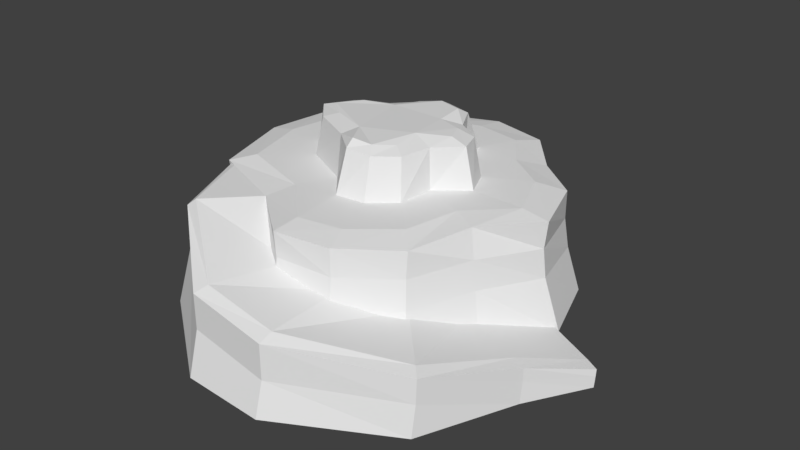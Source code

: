 # Source: Hill1.blend  (saved by Blender 2.79.0; exported with 4.5.12 LTS)
import bpy
from mathutils import Matrix  # noqa: F401  (used for matrix-valued properties, if any)

bpy.ops.wm.read_factory_settings(use_empty=True)
scene = bpy.context.scene
scene.name = 'Scene'

# ---- collections
col_collection_1 = bpy.data.collections.new('Collection 1'); scene.collection.children.link(col_collection_1)

# ---- world
world_world = bpy.data.worlds.new('World'); scene.world = world_world
world_world.color = (0.05088, 0.05088, 0.05088)
world_world.use_sun_shadow = False
world_world.sun_shadow_jitter_overblur = 0.0
world_world.cycles.sampling_method = 'MANUAL'

# ---- meshes
me_cylinder_001 = bpy.data.meshes.new('Cylinder.001')
me_cylinder_001.from_pydata([(-6.622, -15.17, 8.672), (-16.87, -10.95, 8.281), (-13.05, -21.1, 7.772), (1.216, -19.27, 4.785), (-2.628, -29.65, 4.123), (7.025, -18.18, 2.923), (7.231, -29.97, 2.261), (12.77, -13.55, 0.4535), (20.84, -22.15, -0.03199), (15.31, -5.674, -2.138), (25.83, -10.98, -2.449), (19.92, 1.289, -4.0), (30.44, -4.031, -4.208), (-16.43, -9.868, 5.187), (-13.36, -20.6, 3.357), (-2.628, -29.65, -0.2101), (7.231, -29.97, -2.072), (20.83, -22.28, -3.008), (25.83, -10.98, -4.086), (30.45, -4.141, -5.053), (-18.39, -10.76, -4.135), (-14.53, -22.33, -4.701), (-2.668, -31.09, -5.572), (7.199, -31.09, -6.266), (20.81, -22.93, -6.808), (25.76, -11.27, -6.773), (30.4, -4.251, -6.411), (-15.71, -11.53, 8.588), (-12.2, -20.53, 8.566), (-2.045, -28.08, 4.702), (7.2, -28.18, 2.84), (19.61, -20.83, 0.37), (24.23, -10.18, -2.221), (28.85, -3.212, -4.083)], [], [(27, 28, 0), (28, 29, 3, 0), (29, 30, 5, 3), (30, 31, 7, 5), (31, 32, 9, 7), (32, 33, 11, 9), (2, 14, 15, 4), (8, 17, 18, 10), (4, 15, 16, 6), (10, 18, 19, 12), (1, 13, 14, 2), (6, 16, 17, 8), (13, 20, 21, 14), (18, 25, 26, 19), (16, 23, 24, 17), (14, 21, 22, 15), (17, 24, 25, 18), (15, 22, 23, 16), (10, 12, 33, 32), (8, 10, 32, 31), (6, 8, 31, 30), (4, 6, 30, 29), (2, 4, 29, 28), (1, 2, 28, 27)])
_uv = me_cylinder_001.uv_layers.new(name='UVMap')
_uv.uv.foreach_set('vector', [-4.826, 5.289, -6.985, 3.914, -5.388, 2.638, -6.985, 3.914, -9.024, 1.008, -6.509, 0.1839, -5.388, 2.638, -9.024, 1.008, -8.979, -1.612, -6.184, -1.525, -6.509, 0.1839, -8.979, -1.612, -6.897, -5.115, -4.836, -3.237, -6.184, -1.525, -6.897, -5.115, -3.891, -6.531, -2.559, -4.07, -4.836, -3.237, -3.891, -6.531, -1.931, -7.908, -0.6011, -5.448, -2.559, -4.07, -6.279, 9.177, -6.37, 7.928, -2.284, 7.275, -2.44, 8.481, 4.708, 8.793, 4.888, 8.001, 8.211, 8.647, 8.089, 9.072, -2.44, 8.481, -2.284, 7.275, 0.5802, 7.241, 0.3423, 8.42, 8.089, 9.072, 8.211, 8.647, 10.43, 9.004, 10.39, 9.231, -9.272, 9.231, -9.498, 8.363, -6.37, 7.928, -6.279, 9.177, 0.3423, 8.42, 0.5802, 7.241, 4.888, 8.001, 4.708, 8.793, -9.498, 8.363, -9.392, 5.774, -6.067, 5.637, -6.37, 7.928, 8.211, 8.647, 8.336, 7.927, 10.5, 8.642, 10.43, 9.004, 0.5802, 7.241, 0.7432, 6.036, 5.034, 6.96, 4.888, 8.001, -6.37, 7.928, -6.067, 5.637, -1.979, 5.755, -2.284, 7.275, 4.888, 8.001, 5.034, 6.96, 8.336, 7.927, 8.211, 8.647, -2.284, 7.275, -1.979, 5.755, 0.7432, 6.036, 0.5802, 7.241, -4.119, -6.98, -2.167, -8.352, -1.931, -7.908, -3.891, -6.531, -7.263, -5.478, -4.119, -6.98, -3.891, -6.531, -6.897, -5.115, -9.498, -1.667, -7.263, -5.478, -6.897, -5.115, -8.979, -1.612, -9.498, 1.123, -9.498, -1.667, -8.979, -1.612, -9.024, 1.008, -7.24, 4.155, -9.498, 1.123, -9.024, 1.008, -6.985, 3.914, -4.739, 5.633, -7.24, 4.155, -6.985, 3.914, -4.826, 5.289])
me_cylinder_001.use_remesh_preserve_volume = False
me_cylinder_001.use_remesh_preserve_attributes = False
me_cylinder_001.use_mirror_vertex_groups = False
me_cylinder_001.update()
me_cylinder = bpy.data.meshes.new('Cylinder')
me_cylinder.from_pydata([(0.3882, 22.36, -4.022), (0.3745, 19.87, 8.614), (8.876, 19.55, -3.963), (8.051, 17.83, 8.729), (14.65, 13.52, -4.341), (12.82, 12.15, 8.535), (20.21, 8.962, -4.22), (18.36, 7.829, 8.507), (23.11, 0.1333, -4.544), (20.98, 0.01514, 8.461), (17.81, -7.935, -3.483), (15.85, -6.873, 8.858), (14.85, -15.96, -4.838), (13.37, -14.48, 8.294), (8.06, -21.58, -4.112), (7.242, -19.62, 8.636), (0.7158, -23.38, -3.5), (0.6604, -21.11, 9.02), (-7.541, -16.93, -4.212), (-6.622, -15.17, 8.672), (13.24, -14.6, 4.928), (16.65, -7.503, 5.446), (-19.17, -11.95, -4.251), (-17.34, -10.88, 8.573), (-22.66, -0.2689, -4.145), (-20.44, -0.3098, 8.637), (-21.24, 8.428, -4.113), (-19.28, 7.689, 8.619), (-13.39, 13.59, -4.367), (-11.75, 11.76, 8.393), (-7.697, 19.84, -4.847), (-6.904, 18.07, 8.173), (0.2834, 16.13, 9.124), (6.518, 14.78, 9.273), (9.96, 9.785, 9.282), (15.08, 6.141, 9.269), (17.63, -0.1383, 9.101), (12.69, -5.316, 9.194), (11.0, -11.9, 9.012), (6.065, -16.41, 9.194), (0.8223, -17.68, 9.403), (-5.199, -11.89, 9.313), (20.54, 0.07923, 5.0), (-14.57, -8.859, 9.423), (-16.89, -0.3875, 9.386), (-15.89, 6.213, 9.258), (-9.144, 8.99, 9.127), (-5.625, 14.64, 8.967), (0.4814, 20.51, 1.531), (8.206, 18.06, 1.709), (13.94, 13.0, 1.436), (18.87, 8.053, 1.381), (20.83, 0.3091, 1.381), (17.07, -7.541, 1.849), (13.51, -14.96, 1.206), (7.562, -20.18, 1.621), (0.5952, -21.3, 2.109), (-7.567, -16.46, 1.672), (18.29, 7.92, 4.981), (-17.17, -10.77, 1.483), (-20.99, -0.7282, 1.543), (-19.47, 7.592, 1.532), (-13.0, 13.01, 1.261), (-7.012, 18.5, 1.02), (0.01116, 11.08, 9.16), (4.265, 10.11, 9.258), (5.464, 5.689, 9.264), (9.57, 3.331, 9.255), (10.97, -0.04746, 9.144), (7.275, -3.194, 9.206), (6.664, -7.548, 9.086), (3.781, -10.34, 9.206), (0.2086, -10.98, 9.344), (-2.982, -7.301, 9.284), (13.21, 12.74, 5.03), (-9.229, -4.306, 9.357), (-12.07, -0.6885, 9.333), (-9.862, 3.282, 9.248), (-5.737, 5.808, 9.162), (-3.643, 9.745, 9.056), (0.1803, 9.411, 14.08), (3.881, 8.223, 14.2), (5.609, 4.924, 14.13), (8.754, 2.912, 14.08), (9.668, 0.152, 14.06), (6.902, -2.879, 14.19), (5.848, -6.454, 13.98), (3.431, -8.863, 14.17), (0.2557, -9.161, 14.41), (-3.139, -6.339, 14.28), (7.771, 17.65, 5.397), (-8.46, -3.632, 14.22), (-11.18, -0.6227, 14.23), (-9.351, 2.655, 14.15), (-5.678, 5.163, 13.96), (-3.227, 8.205, 13.84), (0.1197, 8.037, 14.83), (3.303, 6.993, 14.95), (3.605, 3.37, 14.82), (6.712, 2.46, 14.78), (7.67, 0.1482, 14.74), (4.261, -2.141, 15.01), (4.364, -5.483, 14.61), (2.528, -7.579, 14.89), (0.177, -8.008, 15.22), (-1.812, -4.683, 14.98), (0.305, 19.98, 5.015), (-6.613, -2.776, 14.89), (-9.079, -0.7026, 14.93), (-7.167, 2.171, 14.88), (-3.684, 3.8, 14.65), (-2.43, 6.955, 14.47), (7.356, -19.66, 5.284), (0.6285, -20.81, 5.792), (-7.243, -15.92, 5.303), (-16.74, -10.74, 5.092), (-20.42, -0.7285, 5.149), (-18.99, 7.414, 5.157), (-12.48, 12.48, 4.912), (-6.877, 18.12, 4.628)], [], [(77, 76, 92, 93), (106, 1, 3, 90), (90, 3, 5, 74), (74, 5, 7, 58), (58, 7, 9, 42), (42, 9, 11, 21), (21, 11, 13, 20), (20, 13, 15, 112), (112, 15, 17, 113), (41, 73, 75, 43), (59, 115, 116, 60), (113, 17, 19, 114), (115, 23, 25, 116), (116, 25, 27, 117), (11, 9, 36, 37), (117, 27, 29, 118), (118, 29, 31, 119), (114, 115, 59, 57), (31, 29, 46, 47), (7, 5, 34, 35), (17, 15, 39, 40), (3, 1, 32, 33), (27, 25, 44, 45), (13, 11, 37, 38), (56, 113, 114, 57), (1, 31, 47, 32), (9, 7, 35, 36), (19, 17, 40, 41), (29, 27, 45, 46), (5, 3, 33, 34), (15, 13, 38, 39), (25, 23, 43, 44), (30, 63, 48, 0), (28, 62, 63, 30), (26, 61, 62, 28), (24, 60, 61, 26), (22, 59, 60, 24), (23, 19, 41, 43), (55, 112, 113, 56), (16, 56, 57, 18), (14, 55, 56, 16), (12, 54, 55, 14), (10, 53, 54, 12), (8, 52, 53, 10), (6, 51, 52, 8), (4, 50, 51, 6), (2, 49, 50, 4), (0, 48, 49, 2), (75, 73, 89, 91), (36, 35, 67, 68), (44, 43, 75, 76), (37, 36, 68, 69), (45, 44, 76, 77), (38, 37, 69, 70), (46, 45, 77, 78), (39, 38, 70, 71), (47, 46, 78, 79), (40, 39, 71, 72), (33, 32, 64, 65), (32, 47, 79, 64), (41, 40, 72, 73), (34, 33, 65, 66), (60, 116, 117, 61), (35, 34, 66, 67), (63, 119, 106, 48), (70, 69, 85, 86), (78, 77, 93, 94), (71, 70, 86, 87), (79, 78, 94, 95), (72, 71, 87, 88), (65, 64, 80, 81), (64, 79, 95, 80), (73, 72, 88, 89), (89, 105, 107, 91), (66, 65, 81, 82), (61, 117, 118, 62), (67, 66, 82, 83), (68, 67, 83, 84), (76, 75, 91, 92), (69, 68, 84, 85), (97, 96, 111, 110, 109, 108, 107, 105, 104, 103, 102, 101, 100, 99, 98), (84, 83, 99, 100), (92, 91, 107, 108), (85, 84, 100, 101), (93, 92, 108, 109), (86, 85, 101, 102), (94, 93, 109, 110), (87, 86, 102, 103), (95, 94, 110, 111), (88, 87, 103, 104), (81, 80, 96, 97), (80, 95, 111, 96), (89, 88, 104, 105), (82, 81, 97, 98), (62, 118, 119, 63), (83, 82, 98, 99), (119, 31, 1, 106), (18, 57, 59, 22), (54, 20, 112, 55), (53, 21, 20, 54), (52, 42, 21, 53), (51, 58, 42, 52), (50, 74, 58, 51), (49, 90, 74, 50), (48, 106, 90, 49), (19, 23, 115, 114)])
_uv = me_cylinder.uv_layers.new(name='UVMap')
_uv.uv.foreach_set('vector', [3.226, 5.374, 2.489, 4.443, 3.396, 4.129, 3.837, 4.489, -1.149, 1.649, -1.603, 1.144, -0.9523, -0.01972, -0.3246, 0.2317, -0.3246, 0.2317, -0.9523, -0.01972, -0.7479, -1.363, -0.02843, -1.321, -0.02843, -1.321, -0.7479, -1.363, -0.8194, -2.609, -0.1797, -2.791, -0.1797, -2.791, -0.8194, -2.609, -1.545, -3.746, -1.088, -4.194, -1.088, -4.194, -1.545, -3.746, -2.819, -4.143, -2.63, -4.834, -2.63, -4.834, -2.819, -4.143, -4.081, -4.612, -4.105, -5.191, -4.105, -5.191, -4.081, -4.612, -5.232, -4.339, -5.446, -4.845, -5.446, -4.845, -5.232, -4.339, -5.873, -3.733, -6.317, -4.031, 4.769, -5.249, 5.46, -4.492, 4.432, -3.559, 3.155, -4.124, -8.125, -0.4201, -7.42, -0.5272, -6.828, 1.187, -7.374, 1.595, -6.317, -4.031, -5.873, -3.733, -6.411, -2.283, -7.028, -2.446, -7.42, -0.5272, -6.844, -0.5124, -6.297, 0.8964, -6.828, 1.187, -6.828, 1.187, -6.297, 0.8964, -5.474, 1.564, -5.698, 2.141, 9.114, -5.484, 10.5, -4.451, 9.831, -4.284, 8.591, -5.002, -5.698, 2.141, -5.474, 1.564, -3.92, 1.624, -4.014, 2.394, -4.014, 2.394, -3.92, 1.624, -2.585, 1.83, -2.407, 2.433, -7.028, -2.446, -7.42, -0.5272, -8.125, -0.4201, -7.733, -2.659, 6.146, 0.632, 4.85, -0.309, 5.199, -1.006, 6.201, -0.1193, 10.44, -2.796, 9.626, -1.642, 8.925, -1.941, 9.697, -2.936, 5.372, -7.36, 6.728, -7.455, 6.681, -6.76, 5.601, -6.704, 9.018, -0.2779, 7.654, 0.5533, 7.423, -0.1701, 8.544, -0.7854, 3.17, -0.6812, 2.489, -2.156, 3.184, -2.376, 3.745, -1.167, 8.209, -6.821, 9.114, -5.484, 8.591, -5.002, 7.89, -6.175, -6.907, -4.495, -6.317, -4.031, -7.028, -2.446, -7.733, -2.659, 7.654, 0.5533, 6.146, 0.632, 6.201, -0.1193, 7.423, -0.1701, 10.5, -4.451, 10.44, -2.796, 9.697, -2.936, 9.831, -4.284, 4.296, -5.807, 5.372, -7.36, 5.601, -6.704, 4.769, -5.249, 4.85, -0.309, 3.17, -0.6812, 3.745, -1.167, 5.199, -1.006, 9.626, -1.642, 9.018, -0.2779, 8.544, -0.7854, 8.925, -1.941, 6.728, -7.455, 8.209, -6.821, 7.89, -6.175, 6.681, -6.76, 2.489, -2.156, 2.489, -4.363, 3.155, -4.124, 3.184, -2.376, -1.741, 4.738, -2.175, 3.195, -0.5589, 2.224, 0.4827, 3.482, -4.181, 4.738, -4.084, 3.236, -2.175, 3.195, -1.741, 4.738, -6.734, 4.076, -6.03, 2.822, -4.084, 3.236, -4.181, 4.738, -8.396, 2.505, -7.374, 1.595, -6.03, 2.822, -6.734, 4.076, -9.497, -0.1688, -8.125, -0.4201, -7.374, 1.595, -8.396, 2.505, 2.489, -4.363, 4.296, -5.807, 4.769, -5.249, 3.155, -4.124, -5.765, -5.496, -5.446, -4.845, -6.317, -4.031, -6.907, -4.495, -7.92, -5.483, -6.907, -4.495, -7.733, -2.659, -9.021, -3.094, -6.388, -6.751, -5.765, -5.496, -6.907, -4.495, -7.92, -5.483, -4.233, -7.455, -4.151, -5.953, -5.765, -5.496, -6.388, -6.751, -1.984, -6.873, -2.369, -5.558, -4.151, -5.953, -4.233, -7.455, 0.6287, -5.996, -0.4946, -4.762, -2.369, -5.558, -1.984, -6.873, 2.06, -3.671, 0.5664, -3.11, -0.4946, -4.762, 0.6287, -5.996, 2.483, -1.503, 0.8314, -1.4, 0.5664, -3.11, 2.06, -3.671, 2.108, 1.133, 0.4917, 0.4892, 0.8314, -1.4, 2.483, -1.503, 0.4827, 3.482, -0.5589, 2.224, 0.4917, 0.4892, 2.108, 1.133, 2.489, 3.207, 3.398, 1.669, 4.235, 2.53, 3.599, 3.514, 9.831, -4.284, 9.697, -2.936, 8.48, -3.161, 8.557, -3.89, 3.184, -2.376, 3.155, -4.124, 4.432, -3.559, 4.092, -2.705, 8.591, -5.002, 9.831, -4.284, 8.557, -3.89, 7.668, -4.286, 3.745, -1.167, 3.184, -2.376, 4.092, -2.705, 4.739, -2.066, 7.89, -6.175, 8.591, -5.002, 7.668, -4.286, 7.303, -5.09, 5.199, -1.006, 3.745, -1.167, 4.739, -2.066, 5.676, -1.813, 6.681, -6.76, 7.89, -6.175, 7.303, -5.09, 6.588, -5.463, 6.201, -0.1193, 5.199, -1.006, 5.676, -1.813, 6.303, -1.174, 5.601, -6.704, 6.681, -6.76, 6.588, -5.463, 5.864, -5.381, 8.544, -0.7854, 7.423, -0.1701, 7.082, -1.126, 7.846, -1.554, 7.423, -0.1701, 6.201, -0.1193, 6.303, -1.174, 7.082, -1.126, 4.769, -5.249, 5.601, -6.704, 5.864, -5.381, 5.46, -4.492, 8.925, -1.941, 8.544, -0.7854, 7.846, -1.554, 7.825, -2.473, -7.374, 1.595, -6.828, 1.187, -5.698, 2.141, -6.03, 2.822, 9.697, -2.936, 8.925, -1.941, 7.825, -2.473, 8.48, -3.161, -2.175, 3.195, -2.407, 2.433, -1.149, 1.649, -0.5589, 2.224, 6.258, 0.8826, 7.077, 1.606, 6.313, 2.443, 5.874, 1.898, 4.329, 5.851, 3.226, 5.374, 3.837, 4.489, 4.663, 4.783, 5.282, 0.6378, 6.258, 0.8826, 5.874, 1.898, 5.299, 1.698, 5.383, 6.177, 4.329, 5.851, 4.663, 4.783, 5.311, 5.119, 4.363, 0.7866, 5.282, 0.6378, 5.299, 1.698, 4.74, 1.88, 7.145, 5.407, 6.292, 5.993, 5.94, 5.038, 6.454, 4.577, 6.292, 5.993, 5.383, 6.177, 5.311, 5.119, 5.94, 5.038, 3.398, 1.669, 4.363, 0.7866, 4.74, 1.88, 4.235, 2.53, -9.108, 6.02, -8.647, 6.084, -9.079, 7.046, -9.497, 7.182, 7.565, 4.403, 7.145, 5.407, 6.454, 4.577, 6.567, 3.927, -6.03, 2.822, -5.698, 2.141, -4.014, 2.394, -4.084, 3.236, 7.878, 3.347, 7.565, 4.403, 6.567, 3.927, 6.912, 3.306, 7.819, 2.501, 7.878, 3.347, 6.912, 3.306, 6.93, 2.846, 2.489, 4.443, 2.489, 3.207, 3.599, 3.514, 3.396, 4.129, 7.077, 1.606, 7.819, 2.501, 6.93, 2.846, 6.313, 2.443, -6.297, 7.08, -6.598, 7.653, -7.107, 7.868, -7.736, 7.595, -8.474, 7.834, -9.14, 7.686, -9.079, 7.046, -8.647, 6.084, -8.799, 5.359, -8.426, 5.088, -7.871, 5.115, -7.419, 5.615, -6.609, 5.472, -6.426, 5.935, -6.743, 6.51, -6.307, 5.174, -6.043, 5.705, -6.426, 5.935, -6.609, 5.472, -9.453, 8.005, -9.497, 7.182, -9.079, 7.046, -9.14, 7.686, -7.134, 5.113, -6.307, 5.174, -6.609, 5.472, -7.419, 5.615, -8.723, 8.24, -9.453, 8.005, -9.14, 7.686, -8.474, 7.834, -7.79, 4.744, -7.134, 5.113, -7.419, 5.615, -7.871, 5.115, -7.829, 8.099, -8.723, 8.24, -8.474, 7.834, -7.736, 7.595, -8.479, 4.744, -7.79, 4.744, -7.871, 5.115, -8.426, 5.088, -7.04, 8.189, -7.829, 8.099, -7.736, 7.595, -7.107, 7.868, -8.991, 5.154, -8.479, 4.744, -8.426, 5.088, -8.799, 5.359, -6.002, 7.183, -6.378, 7.874, -6.598, 7.653, -6.297, 7.08, -6.378, 7.874, -7.04, 8.189, -7.107, 7.868, -6.598, 7.653, -9.108, 6.02, -8.991, 5.154, -8.799, 5.359, -8.647, 6.084, -6.201, 6.451, -6.002, 7.183, -6.297, 7.08, -6.743, 6.51, -4.084, 3.236, -4.014, 2.394, -2.407, 2.433, -2.175, 3.195, -6.043, 5.705, -6.201, 6.451, -6.743, 6.51, -6.426, 5.935, -2.407, 2.433, -2.585, 1.83, -1.603, 1.144, -1.149, 1.649, -9.021, -3.094, -7.733, -2.659, -8.125, -0.4201, -9.497, -0.1688, -4.151, -5.953, -4.105, -5.191, -5.446, -4.845, -5.765, -5.496, -2.369, -5.558, -2.63, -4.834, -4.105, -5.191, -4.151, -5.953, -0.4946, -4.762, -1.088, -4.194, -2.63, -4.834, -2.369, -5.558, 0.5664, -3.11, -0.1797, -2.791, -1.088, -4.194, -0.4946, -4.762, 0.8314, -1.4, -0.02843, -1.321, -0.1797, -2.791, 0.5664, -3.11, 0.4917, 0.4892, -0.3246, 0.2317, -0.02843, -1.321, 0.8314, -1.4, -0.5589, 2.224, -1.149, 1.649, -0.3246, 0.2317, 0.4917, 0.4892, -6.411, -2.283, -6.844, -0.5124, -7.42, -0.5272, -7.028, -2.446])
me_cylinder.use_remesh_preserve_volume = False
me_cylinder.use_remesh_preserve_attributes = False
me_cylinder.use_mirror_vertex_groups = False
me_cylinder.update()

# ---- objects
ob_cylinder_001 = bpy.data.objects.new('Cylinder.001', me_cylinder_001)
ob_cylinder = bpy.data.objects.new('Cylinder', me_cylinder)

# ---- transforms, parenting, visibility, modifiers, constraints
ob_cylinder_001.location = (0.0, 0.0, 0.0)
ob_cylinder_001.lineart.crease_threshold = 0.0
ob_cylinder.location = (0.0, 0.0, 0.0)
ob_cylinder.lineart.crease_threshold = 0.0

# ---- collection membership
col_collection_1.objects.link(ob_cylinder_001)
col_collection_1.objects.link(ob_cylinder)

# ---- scene / render settings (as saved in the file)
scene.frame_start = 1; scene.frame_end = 250; scene.frame_set(1)
scene.render.engine = 'BLENDER_EEVEE_NEXT'
scene.render.resolution_percentage = 50
scene.render.dither_intensity = 0.0
scene.cycles.use_denoising = False
scene.cycles.samples = 128
scene.cycles.sampling_pattern = 'TABULATED_SOBOL'
scene.cycles.use_adaptive_sampling = False
scene.cycles.use_light_tree = False
scene.cycles.blur_glossy = 0.0
scene.cycles.sample_clamp_indirect = 0.0
scene.view_settings.view_transform = 'Standard'
bpy.context.view_layer.update()

# ---- added for rendering (the .blend has no active camera and no usable light): camera, sun
cam_auto = bpy.data.cameras.new('AutoCamera')
cam_auto.lens = 50.0
cam_auto.sensor_width = 36.0
cam_auto.clip_end = 1274.72
ob_auto_camera = bpy.data.objects.new('AutoCamera', cam_auto)
scene.collection.objects.link(ob_auto_camera)
ob_auto_camera.location = (76.529, -91.5269, 62.3121)
ob_auto_camera.rotation_euler = (1.09748, -7.21219e-08, 0.694738)
scene.camera = ob_auto_camera
light_auto_sun = bpy.data.lights.new('AutoSun', 'SUN')
light_auto_sun.energy = 3.0
light_auto_sun.angle = 0.0523599
ob_auto_sun = bpy.data.objects.new('AutoSun', light_auto_sun)
scene.collection.objects.link(ob_auto_sun)
ob_auto_sun.rotation_euler = (0.872665, 0.174533, 0.523599)
bpy.context.view_layer.update()

